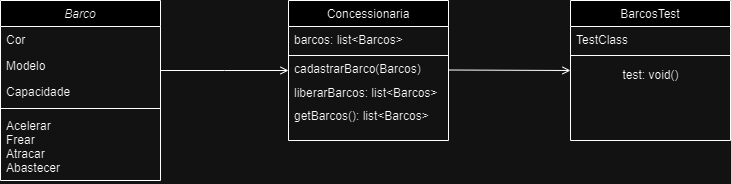

The diagram above was exported from draw.io. Its source (the exported page's mxGraphModel, read from the mxfile embedded in the PNG):
<mxGraphModel dx="839" dy="443" grid="1" gridSize="10" guides="1" tooltips="1" connect="1" arrows="1" fold="1" page="1" pageScale="1" pageWidth="827" pageHeight="1169" math="0" shadow="0">
  <root>
    <mxCell id="WIyWlLk6GJQsqaUBKTNV-0" />
    <mxCell id="WIyWlLk6GJQsqaUBKTNV-1" parent="WIyWlLk6GJQsqaUBKTNV-0" />
    <mxCell id="zkfFHV4jXpPFQw0GAbJ--0" value="Barco" style="swimlane;fontStyle=2;align=center;verticalAlign=top;childLayout=stackLayout;horizontal=1;startSize=26;horizontalStack=0;resizeParent=1;resizeLast=0;collapsible=1;marginBottom=0;rounded=0;shadow=0;strokeWidth=1;" parent="WIyWlLk6GJQsqaUBKTNV-1" vertex="1">
      <mxGeometry x="220" y="120" width="160" height="180" as="geometry">
        <mxRectangle x="230" y="140" width="160" height="26" as="alternateBounds" />
      </mxGeometry>
    </mxCell>
    <mxCell id="zkfFHV4jXpPFQw0GAbJ--1" value="Cor" style="text;align=left;verticalAlign=top;spacingLeft=4;spacingRight=4;overflow=hidden;rotatable=0;points=[[0,0.5],[1,0.5]];portConstraint=eastwest;" parent="zkfFHV4jXpPFQw0GAbJ--0" vertex="1">
      <mxGeometry y="26" width="160" height="26" as="geometry" />
    </mxCell>
    <mxCell id="zkfFHV4jXpPFQw0GAbJ--2" value="Modelo" style="text;align=left;verticalAlign=top;spacingLeft=4;spacingRight=4;overflow=hidden;rotatable=0;points=[[0,0.5],[1,0.5]];portConstraint=eastwest;rounded=0;shadow=0;html=0;" parent="zkfFHV4jXpPFQw0GAbJ--0" vertex="1">
      <mxGeometry y="52" width="160" height="26" as="geometry" />
    </mxCell>
    <mxCell id="zkfFHV4jXpPFQw0GAbJ--3" value="Capacidade" style="text;align=left;verticalAlign=top;spacingLeft=4;spacingRight=4;overflow=hidden;rotatable=0;points=[[0,0.5],[1,0.5]];portConstraint=eastwest;rounded=0;shadow=0;html=0;" parent="zkfFHV4jXpPFQw0GAbJ--0" vertex="1">
      <mxGeometry y="78" width="160" height="26" as="geometry" />
    </mxCell>
    <mxCell id="zkfFHV4jXpPFQw0GAbJ--4" value="" style="line;html=1;strokeWidth=1;align=left;verticalAlign=middle;spacingTop=-1;spacingLeft=3;spacingRight=3;rotatable=0;labelPosition=right;points=[];portConstraint=eastwest;" parent="zkfFHV4jXpPFQw0GAbJ--0" vertex="1">
      <mxGeometry y="104" width="160" height="8" as="geometry" />
    </mxCell>
    <mxCell id="zkfFHV4jXpPFQw0GAbJ--5" value="Acelerar&#10;Frear&#10;Atracar&#10;Abastecer" style="text;align=left;verticalAlign=top;spacingLeft=4;spacingRight=4;overflow=hidden;rotatable=0;points=[[0,0.5],[1,0.5]];portConstraint=eastwest;" parent="zkfFHV4jXpPFQw0GAbJ--0" vertex="1">
      <mxGeometry y="112" width="160" height="68" as="geometry" />
    </mxCell>
    <mxCell id="zkfFHV4jXpPFQw0GAbJ--17" value="Concessionaria" style="swimlane;fontStyle=0;align=center;verticalAlign=top;childLayout=stackLayout;horizontal=1;startSize=26;horizontalStack=0;resizeParent=1;resizeLast=0;collapsible=1;marginBottom=0;rounded=0;shadow=0;strokeWidth=1;" parent="WIyWlLk6GJQsqaUBKTNV-1" vertex="1">
      <mxGeometry x="508" y="120" width="160" height="140" as="geometry">
        <mxRectangle x="550" y="140" width="160" height="26" as="alternateBounds" />
      </mxGeometry>
    </mxCell>
    <mxCell id="zkfFHV4jXpPFQw0GAbJ--18" value="barcos: list&lt;Barcos&gt;" style="text;align=left;verticalAlign=top;spacingLeft=4;spacingRight=4;overflow=hidden;rotatable=0;points=[[0,0.5],[1,0.5]];portConstraint=eastwest;" parent="zkfFHV4jXpPFQw0GAbJ--17" vertex="1">
      <mxGeometry y="26" width="160" height="24" as="geometry" />
    </mxCell>
    <mxCell id="zkfFHV4jXpPFQw0GAbJ--23" value="" style="line;html=1;strokeWidth=1;align=left;verticalAlign=middle;spacingTop=-1;spacingLeft=3;spacingRight=3;rotatable=0;labelPosition=right;points=[];portConstraint=eastwest;" parent="zkfFHV4jXpPFQw0GAbJ--17" vertex="1">
      <mxGeometry y="50" width="160" height="10" as="geometry" />
    </mxCell>
    <mxCell id="zkfFHV4jXpPFQw0GAbJ--26" value="" style="endArrow=open;shadow=0;strokeWidth=1;rounded=0;curved=0;endFill=1;edgeStyle=elbowEdgeStyle;elbow=vertical;" parent="WIyWlLk6GJQsqaUBKTNV-1" source="zkfFHV4jXpPFQw0GAbJ--0" target="zkfFHV4jXpPFQw0GAbJ--17" edge="1">
      <mxGeometry x="0.5" y="41" relative="1" as="geometry">
        <mxPoint x="380" y="192" as="sourcePoint" />
        <mxPoint x="540" y="192" as="targetPoint" />
        <mxPoint x="-40" y="32" as="offset" />
      </mxGeometry>
    </mxCell>
    <mxCell id="ZVG0m6ILRtLL9m4hOc-X-3" value="cadastrarBarco(Barcos)&#10;" style="text;align=left;verticalAlign=top;spacingLeft=4;spacingRight=4;overflow=hidden;rotatable=0;points=[[0,0.5],[1,0.5]];portConstraint=eastwest;rounded=0;shadow=0;html=0;" vertex="1" parent="WIyWlLk6GJQsqaUBKTNV-1">
      <mxGeometry x="508" y="175" width="160" as="geometry" />
    </mxCell>
    <mxCell id="ZVG0m6ILRtLL9m4hOc-X-4" value="liberarBarcos: list&lt;Barcos&gt;&#10;" style="text;align=left;verticalAlign=top;spacingLeft=4;spacingRight=4;overflow=hidden;rotatable=0;points=[[0,0.5],[1,0.5]];portConstraint=eastwest;rounded=0;shadow=0;html=0;" vertex="1" parent="WIyWlLk6GJQsqaUBKTNV-1">
      <mxGeometry x="508" y="199" width="160" height="26" as="geometry" />
    </mxCell>
    <mxCell id="ZVG0m6ILRtLL9m4hOc-X-5" value="getBarcos(): list&lt;Barcos&gt;" style="text;align=left;verticalAlign=top;spacingLeft=4;spacingRight=4;overflow=hidden;rotatable=0;points=[[0,0.5],[1,0.5]];portConstraint=eastwest;rounded=0;shadow=0;html=0;" vertex="1" parent="WIyWlLk6GJQsqaUBKTNV-1">
      <mxGeometry x="508" y="222" width="160" height="26" as="geometry" />
    </mxCell>
    <mxCell id="ZVG0m6ILRtLL9m4hOc-X-6" value="BarcosTest" style="swimlane;fontStyle=0;align=center;verticalAlign=top;childLayout=stackLayout;horizontal=1;startSize=26;horizontalStack=0;resizeParent=1;resizeLast=0;collapsible=1;marginBottom=0;rounded=0;shadow=0;strokeWidth=1;" vertex="1" parent="WIyWlLk6GJQsqaUBKTNV-1">
      <mxGeometry x="790" y="120" width="160" height="140" as="geometry">
        <mxRectangle x="550" y="140" width="160" height="26" as="alternateBounds" />
      </mxGeometry>
    </mxCell>
    <mxCell id="ZVG0m6ILRtLL9m4hOc-X-7" value="TestClass" style="text;align=left;verticalAlign=top;spacingLeft=4;spacingRight=4;overflow=hidden;rotatable=0;points=[[0,0.5],[1,0.5]];portConstraint=eastwest;" vertex="1" parent="ZVG0m6ILRtLL9m4hOc-X-6">
      <mxGeometry y="26" width="160" height="24" as="geometry" />
    </mxCell>
    <mxCell id="ZVG0m6ILRtLL9m4hOc-X-8" value="" style="line;html=1;strokeWidth=1;align=left;verticalAlign=middle;spacingTop=-1;spacingLeft=3;spacingRight=3;rotatable=0;labelPosition=right;points=[];portConstraint=eastwest;" vertex="1" parent="ZVG0m6ILRtLL9m4hOc-X-6">
      <mxGeometry y="50" width="160" height="10" as="geometry" />
    </mxCell>
    <mxCell id="ZVG0m6ILRtLL9m4hOc-X-13" value="test: void()" style="text;html=1;align=center;verticalAlign=middle;resizable=0;points=[];autosize=1;strokeColor=none;fillColor=none;" vertex="1" parent="ZVG0m6ILRtLL9m4hOc-X-6">
      <mxGeometry y="60" width="160" height="30" as="geometry" />
    </mxCell>
    <mxCell id="ZVG0m6ILRtLL9m4hOc-X-9" value="" style="endArrow=open;shadow=0;strokeWidth=1;rounded=0;curved=0;endFill=1;edgeStyle=elbowEdgeStyle;elbow=vertical;" edge="1" parent="WIyWlLk6GJQsqaUBKTNV-1">
      <mxGeometry x="0.5" y="41" relative="1" as="geometry">
        <mxPoint x="668" y="189.5" as="sourcePoint" />
        <mxPoint x="790" y="190" as="targetPoint" />
        <mxPoint x="-40" y="32" as="offset" />
      </mxGeometry>
    </mxCell>
  </root>
</mxGraphModel>